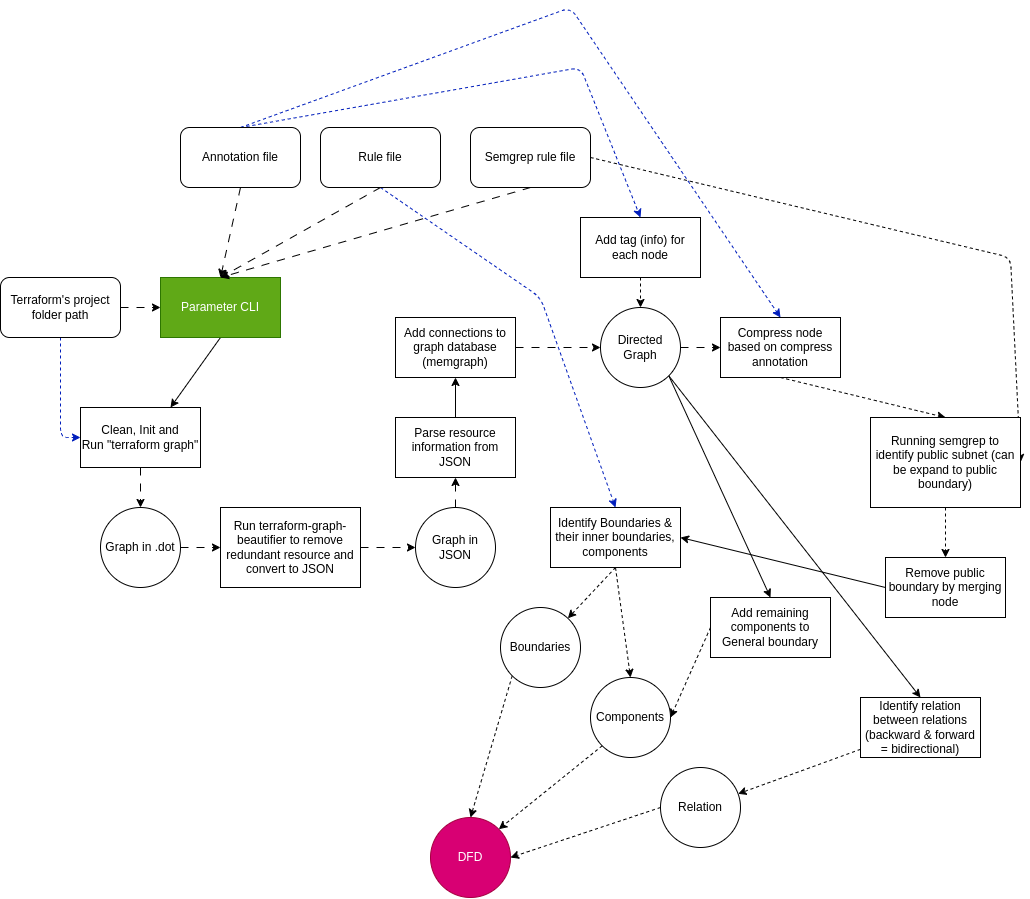

The diagram above was exported from draw.io. Its source (the exported page's mxGraphModel, read from the mxfile embedded in the PNG):
<mxGraphModel dx="1030" dy="1840" grid="1" gridSize="10" guides="1" tooltips="1" connect="1" arrows="1" fold="1" page="1" pageScale="1" pageWidth="850" pageHeight="1100" math="0" shadow="0">
  <root>
    <mxCell id="0" />
    <mxCell id="1" parent="0" />
    <mxCell id="7" style="edgeStyle=none;html=1;exitX=0.5;exitY=1;exitDx=0;exitDy=0;entryX=0.75;entryY=0;entryDx=0;entryDy=0;" parent="1" source="2" target="6" edge="1">
      <mxGeometry relative="1" as="geometry" />
    </mxCell>
    <mxCell id="2" value="Parameter CLI" style="rounded=0;whiteSpace=wrap;html=1;fillColor=#60a917;fontColor=#ffffff;strokeColor=#2D7600;" parent="1" vertex="1">
      <mxGeometry x="170" y="150" width="120" height="60" as="geometry" />
    </mxCell>
    <mxCell id="5" style="edgeStyle=none;html=1;exitX=1;exitY=0.5;exitDx=0;exitDy=0;entryX=0;entryY=0.5;entryDx=0;entryDy=0;dashed=1;dashPattern=8 8;" parent="1" source="4" target="2" edge="1">
      <mxGeometry relative="1" as="geometry" />
    </mxCell>
    <mxCell id="14" style="edgeStyle=none;html=1;exitX=0.5;exitY=1;exitDx=0;exitDy=0;entryX=0;entryY=0.5;entryDx=0;entryDy=0;dashed=1;fillColor=#0050ef;strokeColor=#001DBC;" parent="1" source="4" target="6" edge="1">
      <mxGeometry relative="1" as="geometry">
        <Array as="points">
          <mxPoint x="70" y="310" />
        </Array>
      </mxGeometry>
    </mxCell>
    <mxCell id="4" value="Terraform's project folder path" style="rounded=1;whiteSpace=wrap;html=1;" parent="1" vertex="1">
      <mxGeometry x="10" y="150" width="120" height="60" as="geometry" />
    </mxCell>
    <mxCell id="8" style="edgeStyle=none;html=1;exitX=0.5;exitY=1;exitDx=0;exitDy=0;dashed=1;dashPattern=8 8;" parent="1" source="6" target="9" edge="1">
      <mxGeometry relative="1" as="geometry">
        <mxPoint x="350" y="210" as="targetPoint" />
      </mxGeometry>
    </mxCell>
    <mxCell id="6" value="Clean, Init and&lt;br&gt;Run &quot;terraform graph&quot;" style="rounded=0;whiteSpace=wrap;html=1;" parent="1" vertex="1">
      <mxGeometry x="90" y="280" width="120" height="60" as="geometry" />
    </mxCell>
    <mxCell id="11" style="edgeStyle=none;html=1;exitX=1;exitY=0.5;exitDx=0;exitDy=0;entryX=0;entryY=0.5;entryDx=0;entryDy=0;dashed=1;dashPattern=8 8;" parent="1" source="9" target="10" edge="1">
      <mxGeometry relative="1" as="geometry" />
    </mxCell>
    <mxCell id="9" value="Graph in .dot" style="ellipse;whiteSpace=wrap;html=1;aspect=fixed;" parent="1" vertex="1">
      <mxGeometry x="110" y="380" width="80" height="80" as="geometry" />
    </mxCell>
    <mxCell id="12" style="edgeStyle=none;html=1;exitX=1;exitY=0.5;exitDx=0;exitDy=0;dashed=1;dashPattern=8 8;" parent="1" source="10" target="13" edge="1">
      <mxGeometry relative="1" as="geometry">
        <mxPoint x="620" y="310" as="targetPoint" />
      </mxGeometry>
    </mxCell>
    <mxCell id="10" value="Run terraform-graph-beautifier to remove redundant resource and convert to JSON" style="rounded=0;whiteSpace=wrap;html=1;" parent="1" vertex="1">
      <mxGeometry x="230" y="380" width="140" height="80" as="geometry" />
    </mxCell>
    <mxCell id="15" style="edgeStyle=none;html=1;dashed=1;dashPattern=8 8;exitX=0.5;exitY=0;exitDx=0;exitDy=0;" parent="1" source="13" target="16" edge="1">
      <mxGeometry relative="1" as="geometry">
        <mxPoint x="639.6666666666667" y="420" as="targetPoint" />
        <mxPoint x="640" y="280" as="sourcePoint" />
      </mxGeometry>
    </mxCell>
    <mxCell id="13" value="Graph in JSON" style="ellipse;whiteSpace=wrap;html=1;aspect=fixed;" parent="1" vertex="1">
      <mxGeometry x="425" y="380" width="80" height="80" as="geometry" />
    </mxCell>
    <mxCell id="17" style="edgeStyle=none;html=1;exitX=0.5;exitY=0;exitDx=0;exitDy=0;" parent="1" source="16" target="74" edge="1">
      <mxGeometry relative="1" as="geometry">
        <mxPoint x="530" y="430" as="targetPoint" />
      </mxGeometry>
    </mxCell>
    <mxCell id="16" value="Parse resource information from JSON" style="rounded=0;whiteSpace=wrap;html=1;" parent="1" vertex="1">
      <mxGeometry x="404.9966666666668" y="290" width="120" height="60" as="geometry" />
    </mxCell>
    <mxCell id="26" style="edgeStyle=none;html=1;exitX=0.5;exitY=1;exitDx=0;exitDy=0;entryX=0.5;entryY=0;entryDx=0;entryDy=0;dashed=1;dashPattern=8 8;" parent="1" source="25" target="2" edge="1">
      <mxGeometry relative="1" as="geometry" />
    </mxCell>
    <mxCell id="87" style="edgeStyle=none;html=1;exitX=0.5;exitY=0;exitDx=0;exitDy=0;entryX=0.5;entryY=0;entryDx=0;entryDy=0;dashed=1;fillColor=#0050ef;strokeColor=#001DBC;" parent="1" source="25" target="78" edge="1">
      <mxGeometry relative="1" as="geometry">
        <Array as="points">
          <mxPoint x="580" y="-120" />
        </Array>
      </mxGeometry>
    </mxCell>
    <mxCell id="89" style="edgeStyle=none;html=1;exitX=0.5;exitY=0;exitDx=0;exitDy=0;entryX=0.5;entryY=0;entryDx=0;entryDy=0;dashed=1;fillColor=#0050ef;strokeColor=#001DBC;" parent="1" source="25" target="79" edge="1">
      <mxGeometry relative="1" as="geometry">
        <Array as="points">
          <mxPoint x="590" y="-60" />
        </Array>
      </mxGeometry>
    </mxCell>
    <mxCell id="25" value="Annotation file" style="rounded=1;whiteSpace=wrap;html=1;" parent="1" vertex="1">
      <mxGeometry x="190" width="120" height="60" as="geometry" />
    </mxCell>
    <mxCell id="72" style="edgeStyle=none;html=1;exitX=0.5;exitY=1;exitDx=0;exitDy=0;entryX=0.5;entryY=0;entryDx=0;entryDy=0;dashed=1;dashPattern=8 8;" parent="1" source="70" target="2" edge="1">
      <mxGeometry relative="1" as="geometry" />
    </mxCell>
    <mxCell id="92" style="edgeStyle=none;html=1;exitX=0.5;exitY=1;exitDx=0;exitDy=0;entryX=0.5;entryY=0;entryDx=0;entryDy=0;dashed=1;fillColor=#0050ef;strokeColor=#001DBC;" parent="1" source="70" target="82" edge="1">
      <mxGeometry relative="1" as="geometry">
        <Array as="points">
          <mxPoint x="550" y="170" />
        </Array>
      </mxGeometry>
    </mxCell>
    <mxCell id="70" value="Rule file" style="rounded=1;whiteSpace=wrap;html=1;" parent="1" vertex="1">
      <mxGeometry x="330" width="120" height="60" as="geometry" />
    </mxCell>
    <mxCell id="73" style="edgeStyle=none;html=1;exitX=0.5;exitY=1;exitDx=0;exitDy=0;entryX=0.5;entryY=0;entryDx=0;entryDy=0;dashed=1;dashPattern=8 8;" parent="1" source="71" target="2" edge="1">
      <mxGeometry relative="1" as="geometry" />
    </mxCell>
    <mxCell id="93" style="edgeStyle=none;html=1;exitX=1;exitY=0.5;exitDx=0;exitDy=0;entryX=1;entryY=0.5;entryDx=0;entryDy=0;dashed=1;" parent="1" source="71" target="80" edge="1">
      <mxGeometry relative="1" as="geometry">
        <Array as="points">
          <mxPoint x="1020" y="130" />
        </Array>
      </mxGeometry>
    </mxCell>
    <mxCell id="71" value="Semgrep rule file" style="rounded=1;whiteSpace=wrap;html=1;" parent="1" vertex="1">
      <mxGeometry x="480" width="120" height="60" as="geometry" />
    </mxCell>
    <mxCell id="75" style="edgeStyle=none;html=1;exitX=1;exitY=0.5;exitDx=0;exitDy=0;dashed=1;dashPattern=8 8;" parent="1" source="74" target="76" edge="1">
      <mxGeometry relative="1" as="geometry">
        <mxPoint x="250" y="430" as="targetPoint" />
      </mxGeometry>
    </mxCell>
    <mxCell id="74" value="Add connections to graph database (memgraph)" style="rounded=0;whiteSpace=wrap;html=1;" parent="1" vertex="1">
      <mxGeometry x="405" y="190" width="120" height="60" as="geometry" />
    </mxCell>
    <mxCell id="77" style="edgeStyle=none;html=1;exitX=1;exitY=0.5;exitDx=0;exitDy=0;dashed=1;dashPattern=8 8;" parent="1" source="76" target="78" edge="1">
      <mxGeometry relative="1" as="geometry">
        <mxPoint x="250.33333333333326" y="530" as="targetPoint" />
      </mxGeometry>
    </mxCell>
    <mxCell id="106" style="edgeStyle=none;html=1;exitX=1;exitY=1;exitDx=0;exitDy=0;entryX=0.5;entryY=0;entryDx=0;entryDy=0;" edge="1" parent="1" source="76" target="85">
      <mxGeometry relative="1" as="geometry" />
    </mxCell>
    <mxCell id="108" style="edgeStyle=none;html=1;exitX=1;exitY=1;exitDx=0;exitDy=0;entryX=0.5;entryY=0;entryDx=0;entryDy=0;" edge="1" parent="1" source="76" target="84">
      <mxGeometry relative="1" as="geometry" />
    </mxCell>
    <mxCell id="76" value="Directed&lt;br&gt;Graph" style="ellipse;whiteSpace=wrap;html=1;aspect=fixed;" parent="1" vertex="1">
      <mxGeometry x="610" y="180" width="80" height="80" as="geometry" />
    </mxCell>
    <mxCell id="90" style="edgeStyle=none;html=1;exitX=0.5;exitY=1;exitDx=0;exitDy=0;entryX=0.5;entryY=0;entryDx=0;entryDy=0;dashed=1;" parent="1" source="78" target="80" edge="1">
      <mxGeometry relative="1" as="geometry" />
    </mxCell>
    <mxCell id="78" value="Compress node based on compress annotation" style="rounded=0;whiteSpace=wrap;html=1;" parent="1" vertex="1">
      <mxGeometry x="730.0033333333332" y="190" width="120" height="60" as="geometry" />
    </mxCell>
    <mxCell id="88" style="edgeStyle=none;html=1;exitX=0.5;exitY=1;exitDx=0;exitDy=0;entryX=0.5;entryY=0;entryDx=0;entryDy=0;dashed=1;" parent="1" source="79" target="76" edge="1">
      <mxGeometry relative="1" as="geometry" />
    </mxCell>
    <mxCell id="79" value="Add tag (info) for each node" style="rounded=0;whiteSpace=wrap;html=1;" parent="1" vertex="1">
      <mxGeometry x="590" y="90" width="120" height="60" as="geometry" />
    </mxCell>
    <mxCell id="91" style="edgeStyle=none;html=1;exitX=0.5;exitY=1;exitDx=0;exitDy=0;entryX=0.5;entryY=0;entryDx=0;entryDy=0;dashed=1;" parent="1" source="80" target="81" edge="1">
      <mxGeometry relative="1" as="geometry" />
    </mxCell>
    <mxCell id="80" value="Running semgrep to identify public subnet (can be expand to public boundary)" style="rounded=0;whiteSpace=wrap;html=1;" parent="1" vertex="1">
      <mxGeometry x="880" y="290" width="150" height="90" as="geometry" />
    </mxCell>
    <mxCell id="105" style="edgeStyle=none;html=1;exitX=0;exitY=0.5;exitDx=0;exitDy=0;entryX=1;entryY=0.5;entryDx=0;entryDy=0;" edge="1" parent="1" source="81" target="82">
      <mxGeometry relative="1" as="geometry" />
    </mxCell>
    <mxCell id="81" value="Remove public boundary by merging node" style="rounded=0;whiteSpace=wrap;html=1;" parent="1" vertex="1">
      <mxGeometry x="895" y="430" width="120" height="60" as="geometry" />
    </mxCell>
    <mxCell id="94" style="edgeStyle=none;html=1;exitX=0.5;exitY=1;exitDx=0;exitDy=0;dashed=1;" parent="1" source="82" target="95" edge="1">
      <mxGeometry relative="1" as="geometry">
        <mxPoint x="630" y="480" as="targetPoint" />
      </mxGeometry>
    </mxCell>
    <mxCell id="99" style="edgeStyle=none;html=1;exitX=0.5;exitY=1;exitDx=0;exitDy=0;entryX=0.5;entryY=0;entryDx=0;entryDy=0;dashed=1;" parent="1" source="82" target="96" edge="1">
      <mxGeometry relative="1" as="geometry" />
    </mxCell>
    <mxCell id="82" value="Identify Boundaries &amp;amp; their inner boundaries, components" style="rounded=0;whiteSpace=wrap;html=1;" parent="1" vertex="1">
      <mxGeometry x="560" y="380" width="130" height="60" as="geometry" />
    </mxCell>
    <mxCell id="97" style="edgeStyle=none;html=1;exitX=0;exitY=0.5;exitDx=0;exitDy=0;entryX=1;entryY=0.5;entryDx=0;entryDy=0;dashed=1;" parent="1" source="84" target="96" edge="1">
      <mxGeometry relative="1" as="geometry" />
    </mxCell>
    <mxCell id="84" value="Add remaining components to General boundary" style="rounded=0;whiteSpace=wrap;html=1;" parent="1" vertex="1">
      <mxGeometry x="720" y="470" width="120" height="60" as="geometry" />
    </mxCell>
    <mxCell id="100" style="edgeStyle=none;html=1;dashed=1;" parent="1" source="85" target="101" edge="1">
      <mxGeometry relative="1" as="geometry">
        <mxPoint x="710" y="680" as="targetPoint" />
      </mxGeometry>
    </mxCell>
    <mxCell id="85" value="Identify relation between relations (backward &amp;amp; forward = bidirectional)" style="rounded=0;whiteSpace=wrap;html=1;" parent="1" vertex="1">
      <mxGeometry x="870" y="570" width="120" height="60" as="geometry" />
    </mxCell>
    <mxCell id="86" value="DFD" style="ellipse;whiteSpace=wrap;html=1;aspect=fixed;fillColor=#d80073;fontColor=#ffffff;strokeColor=#A50040;" parent="1" vertex="1">
      <mxGeometry x="440" y="690" width="80" height="80" as="geometry" />
    </mxCell>
    <mxCell id="102" style="edgeStyle=none;html=1;exitX=0;exitY=1;exitDx=0;exitDy=0;entryX=0.5;entryY=0;entryDx=0;entryDy=0;dashed=1;" parent="1" source="95" target="86" edge="1">
      <mxGeometry relative="1" as="geometry" />
    </mxCell>
    <mxCell id="95" value="Boundaries" style="ellipse;whiteSpace=wrap;html=1;aspect=fixed;" parent="1" vertex="1">
      <mxGeometry x="510" y="480" width="80" height="80" as="geometry" />
    </mxCell>
    <mxCell id="103" style="edgeStyle=none;html=1;exitX=0;exitY=1;exitDx=0;exitDy=0;entryX=1;entryY=0;entryDx=0;entryDy=0;dashed=1;" parent="1" source="96" target="86" edge="1">
      <mxGeometry relative="1" as="geometry" />
    </mxCell>
    <mxCell id="96" value="Components" style="ellipse;whiteSpace=wrap;html=1;aspect=fixed;" parent="1" vertex="1">
      <mxGeometry x="600" y="550" width="80" height="80" as="geometry" />
    </mxCell>
    <mxCell id="104" style="edgeStyle=none;html=1;exitX=0;exitY=0.5;exitDx=0;exitDy=0;entryX=1;entryY=0.5;entryDx=0;entryDy=0;dashed=1;" parent="1" source="101" target="86" edge="1">
      <mxGeometry relative="1" as="geometry" />
    </mxCell>
    <mxCell id="101" value="Relation" style="ellipse;whiteSpace=wrap;html=1;aspect=fixed;" parent="1" vertex="1">
      <mxGeometry x="670" y="640" width="80" height="80" as="geometry" />
    </mxCell>
  </root>
</mxGraphModel>